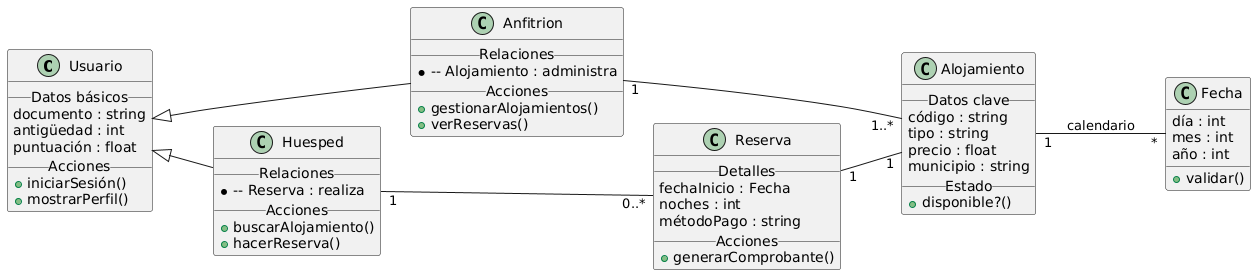

The diagram above was rendered by PlantUML. Its source (embedded in the PNG):
@startuml
left to right direction

class Usuario {
  __Datos básicos__
  documento : string
  antigüedad : int
  puntuación : float
  __Acciones__
  + iniciarSesión()
  + mostrarPerfil()
}

class Anfitrion {
  __Relaciones__
  *-- Alojamiento : administra
  __Acciones__
  + gestionarAlojamientos()
  + verReservas()
}

class Huesped {
  __Relaciones__
  *-- Reserva : realiza
  __Acciones__
  + buscarAlojamiento()
  + hacerReserva()
}

class Alojamiento {
  __Datos clave__
  código : string
  tipo : string
  precio : float
  municipio : string
  __Estado__
  + disponible?()
}

class Reserva {
  __Detalles__
  fechaInicio : Fecha
  noches : int
  métodoPago : string
  __Acciones__
  + generarComprobante()
}

class Fecha {
  día : int
  mes : int
  año : int
  + validar()
}

' Conexiones principales
Usuario <|-- Anfitrion
Usuario <|-- Huesped

Anfitrion "1" -- "1..*" Alojamiento
Huesped "1" -- "0..*" Reserva
Reserva "1" -- "1" Alojamiento
Alojamiento "1" -- "*" Fecha : calendario
@enduml